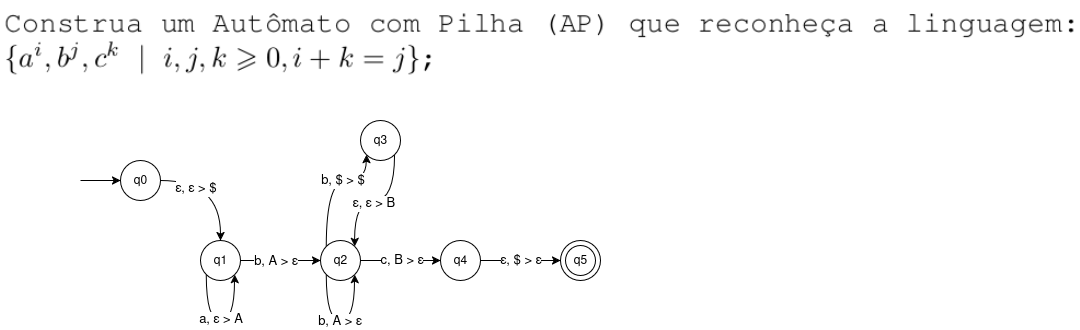

The diagram above was exported from draw.io. Its source (the exported page's mxGraphModel, read from the mxfile embedded in the PNG):
<mxGraphModel dx="1388" dy="638" grid="1" gridSize="10" guides="1" tooltips="1" connect="1" arrows="1" fold="1" page="1" pageScale="1" pageWidth="850" pageHeight="1100" math="0" shadow="0">
  <root>
    <mxCell id="0" />
    <mxCell id="1" parent="0" />
    <mxCell id="EZe-mxr-HRzVho_MmBap-3" value="" style="shape=image;verticalLabelPosition=bottom;labelBackgroundColor=default;verticalAlign=top;aspect=fixed;imageAspect=0;image=data:image/png,(base64 omitted: 18340 chars);" vertex="1" parent="1">
      <mxGeometry x="80" y="80" width="1080" height="81.05" as="geometry" />
    </mxCell>
    <mxCell id="EZe-mxr-HRzVho_MmBap-6" style="edgeStyle=orthogonalEdgeStyle;rounded=0;orthogonalLoop=1;jettySize=auto;html=1;startArrow=classic;startFill=1;endArrow=none;endFill=0;" edge="1" parent="1" source="EZe-mxr-HRzVho_MmBap-4">
      <mxGeometry relative="1" as="geometry">
        <mxPoint x="160" y="260" as="targetPoint" />
      </mxGeometry>
    </mxCell>
    <mxCell id="EZe-mxr-HRzVho_MmBap-11" value="" style="edgeStyle=orthogonalEdgeStyle;rounded=0;orthogonalLoop=1;jettySize=auto;html=1;curved=1;" edge="1" parent="1" source="EZe-mxr-HRzVho_MmBap-4" target="EZe-mxr-HRzVho_MmBap-10">
      <mxGeometry relative="1" as="geometry" />
    </mxCell>
    <mxCell id="EZe-mxr-HRzVho_MmBap-12" value="ε, ε &amp;gt; $" style="edgeLabel;html=1;align=center;verticalAlign=middle;resizable=0;points=[];fontFamily=Helvetica;fontSize=13;fontColor=default;labelBackgroundColor=default;" vertex="1" connectable="0" parent="EZe-mxr-HRzVho_MmBap-11">
      <mxGeometry x="-0.4139" y="-8" relative="1" as="geometry">
        <mxPoint as="offset" />
      </mxGeometry>
    </mxCell>
    <mxCell id="EZe-mxr-HRzVho_MmBap-4" value="q0" style="ellipse;whiteSpace=wrap;html=1;aspect=fixed;" vertex="1" parent="1">
      <mxGeometry x="200" y="240" width="40" height="40" as="geometry" />
    </mxCell>
    <mxCell id="EZe-mxr-HRzVho_MmBap-15" value="" style="edgeStyle=orthogonalEdgeStyle;shape=connector;curved=1;rounded=0;orthogonalLoop=1;jettySize=auto;html=1;strokeColor=default;align=center;verticalAlign=middle;fontFamily=Helvetica;fontSize=13;fontColor=default;labelBackgroundColor=default;resizable=0;endArrow=classic;" edge="1" parent="1" source="EZe-mxr-HRzVho_MmBap-10" target="EZe-mxr-HRzVho_MmBap-14">
      <mxGeometry relative="1" as="geometry" />
    </mxCell>
    <mxCell id="EZe-mxr-HRzVho_MmBap-24" value="b, A &amp;gt;&amp;nbsp;ε" style="edgeLabel;html=1;align=center;verticalAlign=middle;resizable=0;points=[];fontFamily=Helvetica;fontSize=13;fontColor=default;labelBackgroundColor=default;fillColor=none;gradientColor=none;" vertex="1" connectable="0" parent="EZe-mxr-HRzVho_MmBap-15">
      <mxGeometry x="-0.1458" y="-1" relative="1" as="geometry">
        <mxPoint as="offset" />
      </mxGeometry>
    </mxCell>
    <mxCell id="EZe-mxr-HRzVho_MmBap-10" value="q1" style="ellipse;whiteSpace=wrap;html=1;aspect=fixed;" vertex="1" parent="1">
      <mxGeometry x="280" y="320" width="40" height="40" as="geometry" />
    </mxCell>
    <mxCell id="EZe-mxr-HRzVho_MmBap-17" value="" style="edgeStyle=orthogonalEdgeStyle;shape=connector;curved=1;rounded=0;orthogonalLoop=1;jettySize=auto;html=1;strokeColor=default;align=center;verticalAlign=middle;fontFamily=Helvetica;fontSize=13;fontColor=default;labelBackgroundColor=default;resizable=0;endArrow=classic;" edge="1" parent="1" source="EZe-mxr-HRzVho_MmBap-14" target="EZe-mxr-HRzVho_MmBap-16">
      <mxGeometry relative="1" as="geometry" />
    </mxCell>
    <mxCell id="EZe-mxr-HRzVho_MmBap-27" value="c, B &amp;gt;&amp;nbsp;ε" style="edgeLabel;html=1;align=center;verticalAlign=middle;resizable=0;points=[];fontFamily=Helvetica;fontSize=13;fontColor=default;labelBackgroundColor=default;fillColor=none;gradientColor=none;" vertex="1" connectable="0" parent="EZe-mxr-HRzVho_MmBap-17">
      <mxGeometry x="-0.2917" y="1" relative="1" as="geometry">
        <mxPoint x="12" y="1" as="offset" />
      </mxGeometry>
    </mxCell>
    <mxCell id="EZe-mxr-HRzVho_MmBap-31" value="" style="edgeStyle=orthogonalEdgeStyle;shape=connector;curved=1;rounded=0;orthogonalLoop=1;jettySize=auto;html=1;strokeColor=default;align=center;verticalAlign=middle;fontFamily=Helvetica;fontSize=13;fontColor=default;labelBackgroundColor=default;resizable=0;endArrow=classic;entryX=0;entryY=1;entryDx=0;entryDy=0;exitX=0;exitY=0;exitDx=0;exitDy=0;" edge="1" parent="1" source="EZe-mxr-HRzVho_MmBap-14" target="EZe-mxr-HRzVho_MmBap-30">
      <mxGeometry relative="1" as="geometry">
        <Array as="points">
          <mxPoint x="406" y="260" />
          <mxPoint x="446" y="260" />
        </Array>
      </mxGeometry>
    </mxCell>
    <mxCell id="EZe-mxr-HRzVho_MmBap-37" value="b, $ &amp;gt; $" style="edgeLabel;html=1;align=center;verticalAlign=middle;resizable=0;points=[];fontFamily=Helvetica;fontSize=13;fontColor=default;labelBackgroundColor=default;fillColor=none;gradientColor=none;" vertex="1" connectable="0" parent="EZe-mxr-HRzVho_MmBap-31">
      <mxGeometry x="0.1833" y="3" relative="1" as="geometry">
        <mxPoint x="3" y="3" as="offset" />
      </mxGeometry>
    </mxCell>
    <mxCell id="EZe-mxr-HRzVho_MmBap-14" value="q2" style="ellipse;whiteSpace=wrap;html=1;aspect=fixed;" vertex="1" parent="1">
      <mxGeometry x="400" y="320" width="40" height="40" as="geometry" />
    </mxCell>
    <mxCell id="EZe-mxr-HRzVho_MmBap-42" value="" style="edgeStyle=orthogonalEdgeStyle;shape=connector;curved=1;rounded=0;orthogonalLoop=1;jettySize=auto;html=1;strokeColor=default;align=center;verticalAlign=middle;fontFamily=Helvetica;fontSize=13;fontColor=default;labelBackgroundColor=default;resizable=0;endArrow=classic;" edge="1" parent="1" source="EZe-mxr-HRzVho_MmBap-16" target="EZe-mxr-HRzVho_MmBap-41">
      <mxGeometry relative="1" as="geometry" />
    </mxCell>
    <mxCell id="EZe-mxr-HRzVho_MmBap-43" value="ε, $ &amp;gt;&amp;nbsp;ε" style="edgeLabel;html=1;align=center;verticalAlign=middle;resizable=0;points=[];fontFamily=Helvetica;fontSize=13;fontColor=default;labelBackgroundColor=default;fillColor=none;gradientColor=none;" vertex="1" connectable="0" parent="EZe-mxr-HRzVho_MmBap-42">
      <mxGeometry x="-0.25" y="-2" relative="1" as="geometry">
        <mxPoint x="10" y="-2" as="offset" />
      </mxGeometry>
    </mxCell>
    <mxCell id="EZe-mxr-HRzVho_MmBap-16" value="q4" style="ellipse;whiteSpace=wrap;html=1;aspect=fixed;" vertex="1" parent="1">
      <mxGeometry x="520" y="320" width="40" height="40" as="geometry" />
    </mxCell>
    <mxCell id="EZe-mxr-HRzVho_MmBap-22" style="edgeStyle=orthogonalEdgeStyle;shape=connector;curved=1;rounded=0;orthogonalLoop=1;jettySize=auto;html=1;exitX=0;exitY=1;exitDx=0;exitDy=0;strokeColor=default;align=center;verticalAlign=middle;fontFamily=Helvetica;fontSize=13;fontColor=default;labelBackgroundColor=default;resizable=0;endArrow=classic;entryX=1;entryY=1;entryDx=0;entryDy=0;" edge="1" parent="1" source="EZe-mxr-HRzVho_MmBap-10" target="EZe-mxr-HRzVho_MmBap-10">
      <mxGeometry relative="1" as="geometry">
        <Array as="points">
          <mxPoint x="286" y="400" />
          <mxPoint x="314" y="400" />
        </Array>
      </mxGeometry>
    </mxCell>
    <mxCell id="EZe-mxr-HRzVho_MmBap-23" value="a, ε &amp;gt; A" style="edgeLabel;html=1;align=center;verticalAlign=middle;resizable=0;points=[];fontFamily=Helvetica;fontSize=13;fontColor=default;labelBackgroundColor=default;fillColor=none;gradientColor=none;" vertex="1" connectable="0" parent="EZe-mxr-HRzVho_MmBap-22">
      <mxGeometry y="1" relative="1" as="geometry">
        <mxPoint as="offset" />
      </mxGeometry>
    </mxCell>
    <mxCell id="EZe-mxr-HRzVho_MmBap-25" style="edgeStyle=orthogonalEdgeStyle;shape=connector;curved=1;rounded=0;orthogonalLoop=1;jettySize=auto;html=1;entryX=1;entryY=1;entryDx=0;entryDy=0;strokeColor=default;align=center;verticalAlign=middle;fontFamily=Helvetica;fontSize=13;fontColor=default;labelBackgroundColor=default;resizable=0;endArrow=classic;exitX=0;exitY=1;exitDx=0;exitDy=0;" edge="1" parent="1" source="EZe-mxr-HRzVho_MmBap-14" target="EZe-mxr-HRzVho_MmBap-14">
      <mxGeometry relative="1" as="geometry">
        <Array as="points">
          <mxPoint x="406" y="400" />
          <mxPoint x="434" y="400" />
        </Array>
      </mxGeometry>
    </mxCell>
    <mxCell id="EZe-mxr-HRzVho_MmBap-26" value="b, A &amp;gt; ε" style="edgeLabel;html=1;align=center;verticalAlign=middle;resizable=0;points=[];fontFamily=Helvetica;fontSize=13;fontColor=default;labelBackgroundColor=default;fillColor=none;gradientColor=none;" vertex="1" connectable="0" parent="EZe-mxr-HRzVho_MmBap-25">
      <mxGeometry x="-0.0278" y="-1" relative="1" as="geometry">
        <mxPoint as="offset" />
      </mxGeometry>
    </mxCell>
    <mxCell id="EZe-mxr-HRzVho_MmBap-38" style="edgeStyle=orthogonalEdgeStyle;shape=connector;curved=1;rounded=0;orthogonalLoop=1;jettySize=auto;html=1;exitX=1;exitY=1;exitDx=0;exitDy=0;entryX=1;entryY=0;entryDx=0;entryDy=0;strokeColor=default;align=center;verticalAlign=middle;fontFamily=Helvetica;fontSize=13;fontColor=default;labelBackgroundColor=default;resizable=0;endArrow=classic;" edge="1" parent="1" source="EZe-mxr-HRzVho_MmBap-30" target="EZe-mxr-HRzVho_MmBap-14">
      <mxGeometry relative="1" as="geometry" />
    </mxCell>
    <mxCell id="EZe-mxr-HRzVho_MmBap-39" value="ε,&amp;nbsp;ε &amp;gt; B" style="edgeLabel;html=1;align=center;verticalAlign=middle;resizable=0;points=[];fontFamily=Helvetica;fontSize=13;fontColor=default;labelBackgroundColor=default;fillColor=none;gradientColor=none;" vertex="1" connectable="0" parent="EZe-mxr-HRzVho_MmBap-38">
      <mxGeometry x="0.024" y="3" relative="1" as="geometry">
        <mxPoint as="offset" />
      </mxGeometry>
    </mxCell>
    <mxCell id="EZe-mxr-HRzVho_MmBap-30" value="q3" style="ellipse;whiteSpace=wrap;html=1;aspect=fixed;" vertex="1" parent="1">
      <mxGeometry x="440" y="200" width="40" height="40" as="geometry" />
    </mxCell>
    <mxCell id="EZe-mxr-HRzVho_MmBap-41" value="q5" style="ellipse;whiteSpace=wrap;html=1;aspect=fixed;" vertex="1" parent="1">
      <mxGeometry x="640" y="320" width="40" height="40" as="geometry" />
    </mxCell>
    <mxCell id="EZe-mxr-HRzVho_MmBap-44" value="" style="ellipse;whiteSpace=wrap;html=1;aspect=fixed;fillColor=none;" vertex="1" parent="1">
      <mxGeometry x="645" y="325" width="30" height="30" as="geometry" />
    </mxCell>
  </root>
</mxGraphModel>